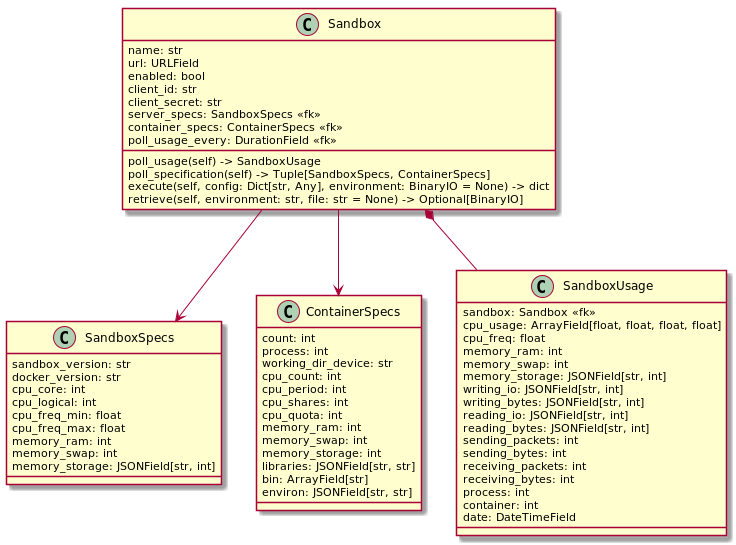

The diagram above was rendered by PlantUML. Its source (embedded in the PNG):
@startuml

class SandboxSpecs {
    sandbox_version: str
    docker_version: str
    cpu_core: int
    cpu_logical: int
    cpu_freq_min: float
    cpu_freq_max: float
    memory_ram: int
    memory_swap: int
    memory_storage: JSONField[str, int]
}

class ContainerSpecs {
    count: int
    process: int
    working_dir_device: str
    cpu_count: int
    cpu_period: int
    cpu_shares: int
    cpu_quota: int
    memory_ram: int
    memory_swap: int
    memory_storage: int
    libraries: JSONField[str, str]
    bin: ArrayField[str]
    environ: JSONField[str, str]
}

class SandboxUsage {
    sandbox: Sandbox <<fk>>
    cpu_usage: ArrayField[float, float, float, float]
    cpu_freq: float
    memory_ram: int
    memory_swap: int
    memory_storage: JSONField[str, int]
    writing_io: JSONField[str, int]
    writing_bytes: JSONField[str, int]
    reading_io: JSONField[str, int]
    reading_bytes: JSONField[str, int]
    sending_packets: int
    sending_bytes: int
    receiving_packets: int
    receiving_bytes: int
    process: int
    container: int
    date: DateTimeField
}

class Sandbox {
    name: str
    url: URLField
    enabled: bool
    client_id: str
    client_secret: str
    server_specs: SandboxSpecs <<fk>>
    container_specs: ContainerSpecs <<fk>>
    poll_usage_every: DurationField <<fk>>

    poll_usage(self) -> SandboxUsage
    poll_specification(self) -> Tuple[SandboxSpecs, ContainerSpecs]
    execute(self, config: Dict[str, Any], environment: BinaryIO = None) -> dict
    retrieve(self, environment: str, file: str = None) -> Optional[BinaryIO]
}

Sandbox --> SandboxSpecs
Sandbox --> ContainerSpecs
Sandbox *-- SandboxUsage

@enduml